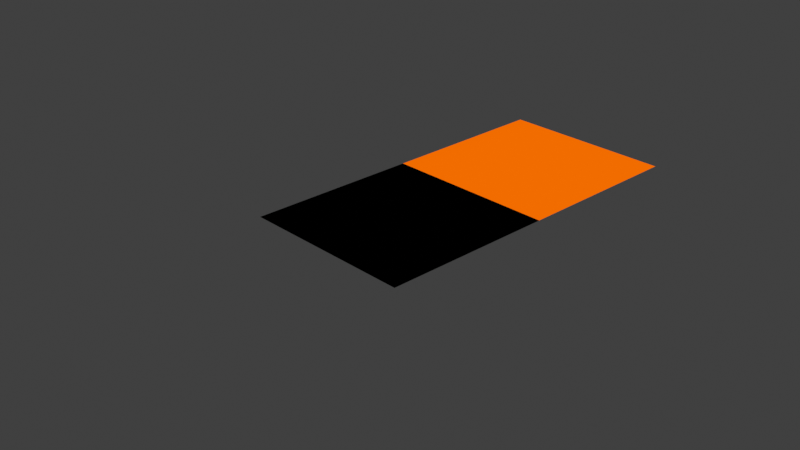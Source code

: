# Source: CIE_XYZ_colormatching_wavelength_color_.blend  (saved by Blender 2.83.18; exported with 4.5.12 LTS)
import bpy
from mathutils import Matrix  # noqa: F401  (used for matrix-valued properties, if any)

bpy.ops.wm.read_factory_settings(use_empty=True)
scene = bpy.context.scene
scene.name = 'Scene'

# ---- collections
col_collection = bpy.data.collections.new('Collection'); scene.collection.children.link(col_collection)

# ---- images (referenced by path relative to the original .blend; pixels are not part of the script)
import os
ASSET_DIR = os.environ.get("B2B_ASSET_DIR", "")  # directory of the original .blend (textures are referenced by path, not embedded)
HERE = os.path.dirname(os.path.abspath(__file__))  # packed textures are extracted next to this script under _unpacked/

def load_image(name, relpath, width, height, colorspace="sRGB"):
    """Load a texture the original file referenced (path relative to the .blend, or extracted next to this script)."""
    p = next((c for c in (os.path.join(HERE, relpath), os.path.join(ASSET_DIR, relpath)) if relpath and os.path.exists(c)), "")
    if p:
        img = bpy.data.images.load(p, check_existing=True)
        img.name = name
    else:  # same state as the original file: an image datablock whose file is absent (Cycles renders it pink)
        img = bpy.data.images.new(name, width, height)
        img.source = "FILE"
        img.filepath = "//" + (relpath or name)
    img.colorspace_settings.name = colorspace
    return img
img_float_img_exr = load_image('float_img.exr', '_unpacked/float_img.c22955ca.exr', 81, 1, 'Linear CIE-XYZ D65')
img_float_img_tiff = load_image('float_img.tiff', 'float_img.tiff', 1024, 1024, 'Linear CIE-XYZ D65')

# ---- materials (node trees are filled in below, after node groups)
mat_material = bpy.data.materials.new('Material')
mat_material.alpha_threshold = 0.0
mat_material.line_color = (0.0, 0.0, 0.0, 1.0)
mat_material_001 = bpy.data.materials.new('Material.001')
mat_material_001.alpha_threshold = 0.0
mat_material_001.line_color = (0.0, 0.0, 0.0, 1.0)

# ---- node groups
ng_wavelength_stepped = bpy.data.node_groups.new('Wavelength Stepped', 'ShaderNodeTree')
_s = ng_wavelength_stepped.interface.new_socket(name='Color', in_out='OUTPUT', socket_type='NodeSocketColor')
_s.default_value = (0.0, 0.0, 0.0, 0.0)
_s = ng_wavelength_stepped.interface.new_socket(name='Wavelength', in_out='INPUT', socket_type='NodeSocketFloat')
_s.default_value = 380.0
_s.min_value = 380.0
_s.max_value = 780.0
_N = ng_wavelength_stepped.nodes; _L = ng_wavelength_stepped.links
n0 = _N.new('NodeGroupOutput'); n0.name = 'Group Output'; n0.location = (2358, -168)
n1 = _N.new('ShaderNodeVectorMath'); n1.name = 'Vector Math'; n1.location = (2182, -195)
n1.operation = 'SCALE'
n1.inputs[3].default_value = 0.3968
n2 = _N.new('ShaderNodeTexImage'); n2.name = 'Image Texture.003'; n2.location = (1272, -98)
n2.width = 261
n2.image = img_float_img_exr
n2.interpolation = 'Closest'
n2.extension = 'CLIP'
n3 = _N.new('ShaderNodeMapRange'); n3.name = 'Map Range'; n3.location = (846, -80)
n3.inputs[1].default_value = 380.0
n3.inputs[2].default_value = 780.0
n3.inputs[5].default_value = 100.0
n4 = _N.new('NodeGroupInput'); n4.name = 'Group Input'; n4.location = (508, -250)
_L.new(n1.outputs[0], n0.inputs[0])
_L.new(n2.outputs[0], n1.inputs[0])
_L.new(n3.outputs[0], n2.inputs[0])
_L.new(n4.outputs[0], n3.inputs[0])
n0.is_active_output = True
ng_wavelength_smooth = bpy.data.node_groups.new('Wavelength Smooth', 'ShaderNodeTree')
_s = ng_wavelength_smooth.interface.new_socket(name='Color', in_out='OUTPUT', socket_type='NodeSocketColor')
_s.default_value = (0.0, 0.0, 0.0, 0.0)
_s = ng_wavelength_smooth.interface.new_socket(name='Wavelength', in_out='INPUT', socket_type='NodeSocketFloat')
_s.default_value = 380.0
_s.min_value = 380.0
_s.max_value = 780.0
_N = ng_wavelength_smooth.nodes; _L = ng_wavelength_smooth.links
n0 = _N.new('NodeGroupOutput'); n0.name = 'Group Output'; n0.location = (2358, -168)
n1 = _N.new('ShaderNodeVectorMath'); n1.name = 'Vector Math'; n1.location = (2182, -195)
n1.operation = 'SCALE'
n1.inputs[3].default_value = 0.3968
n2 = _N.new('ShaderNodeMath'); n2.name = 'Math'; n2.location = (839, -417)
n2.inputs[1].default_value = 1.0
n2.inputs[2].default_value = 0.0
n3 = _N.new('ShaderNodeMix'); n3.name = 'Mix'; n3.location = (1866, -167)
n3.data_type = 'RGBA'
n4 = _N.new('NodeGroupInput'); n4.name = 'Group Input'; n4.location = (-83, -191)
n5 = _N.new('NodeReroute'); n5.name = 'Reroute'; n5.location = (405, -349)
n5.width = 16
n5.socket_idname = 'NodeSocketFloat'
n6 = _N.new('ShaderNodeMath'); n6.name = 'Math.003'; n6.location = (101, -179)
n6.operation = 'SUBTRACT'
n6.inputs[1].default_value = 380.0
n6.inputs[2].default_value = 0.0
n7 = _N.new('ShaderNodeTexImage'); n7.name = 'Image Texture.003'; n7.location = (1272, -98)
n7.width = 261
n7.image = img_float_img_tiff
n7.interpolation = 'Closest'
n7.extension = 'CLIP'
n8 = _N.new('ShaderNodeMapRange'); n8.name = 'Map Range.001'; n8.location = (1040, -332)
n8.inputs[2].default_value = 80.0
n8.inputs[5].default_value = 100.0
n9 = _N.new('ShaderNodeMapRange'); n9.name = 'Map Range'; n9.location = (846, -80)
n9.inputs[2].default_value = 80.0
n9.inputs[5].default_value = 100.0
n10 = _N.new('ShaderNodeMath'); n10.name = 'Math.004'; n10.location = (257, -174)
n10.operation = 'DIVIDE'
n10.inputs[1].default_value = 5.0
n10.inputs[2].default_value = 0.0
n11 = _N.new('ShaderNodeMath'); n11.name = 'Math.002'; n11.location = (518, -445)
n11.operation = 'FLOOR'
n11.inputs[2].default_value = 0.0
n12 = _N.new('ShaderNodeMath'); n12.name = 'Math.001'; n12.location = (571, -212)
n12.operation = 'SUBTRACT'
n12.inputs[2].default_value = 0.0
n13 = _N.new('ShaderNodeTexImage'); n13.name = 'Image Texture.004'; n13.location = (1536, -352)
n13.width = 261
n13.image = img_float_img_tiff
n13.interpolation = 'Closest'
n13.extension = 'CLIP'
_L.new(n7.outputs[0], n3.inputs[6])
_L.new(n1.outputs[0], n0.inputs[0])
_L.new(n3.outputs[2], n1.inputs[0])
_L.new(n13.outputs[0], n3.inputs[7])
_L.new(n8.outputs[0], n13.inputs[0])
_L.new(n9.outputs[0], n7.inputs[0])
_L.new(n2.outputs[0], n8.inputs[0])
_L.new(n11.outputs[0], n2.inputs[0])
_L.new(n11.outputs[0], n9.inputs[0])
_L.new(n5.outputs[0], n11.inputs[0])
_L.new(n12.outputs[0], n3.inputs[0])
_L.new(n4.outputs[0], n6.inputs[0])
_L.new(n6.outputs[0], n10.inputs[0])
_L.new(n10.outputs[0], n5.inputs[0])
_L.new(n11.outputs[0], n12.inputs[1])
_L.new(n5.outputs[0], n12.inputs[0])
n0.is_active_output = True

# ---- material node trees
mat_material.use_nodes = True; mat_material.node_tree.nodes.clear()
_N = mat_material.node_tree.nodes; _L = mat_material.node_tree.links
n0 = _N.new('ShaderNodeOutputMaterial'); n0.name = 'Material Output'; n0.location = (653, 140)
n0.width = 142
n1 = _N.new('ShaderNodeEmission'); n1.name = 'Emission Viewer'; n1.location = (653, 180)
n1.label = 'Viewer'
n1.hide = True
n2 = _N.new('ShaderNodeValue'); n2.name = 'Value'; n2.location = (-334, 70)
n2.outputs[0].default_value = 591.6
n3 = _N.new('ShaderNodeGroup'); n3.name = 'Group.001'; n3.location = (-8, -81)
n3.width = 159
n3.node_tree = ng_wavelength_stepped
n4 = _N.new('ShaderNodeGroup'); n4.name = 'Group'; n4.location = (12, 46)
n4.width = 159
n4.node_tree = ng_wavelength_smooth
_L.new(n1.outputs[0], n0.inputs[0])
_L.new(n2.outputs[0], n4.inputs[0])
_L.new(n2.outputs[0], n3.inputs[0])
_L.new(n4.outputs[0], n1.inputs[0])
n0.is_active_output = True
mat_material_001.use_nodes = True; mat_material_001.node_tree.nodes.clear()
_N = mat_material_001.node_tree.nodes; _L = mat_material_001.node_tree.links
n0 = _N.new('ShaderNodeOutputMaterial'); n0.name = 'Material Output'; n0.location = (212, 75)
n0.width = 142
n1 = _N.new('ShaderNodeWavelength'); n1.name = 'Wavelength'; n1.location = (-77, 165)
n1.inputs[0].default_value = 591.6
_L.new(n1.outputs[0], n0.inputs[0])
n0.is_active_output = True

# ---- world
world_world = bpy.data.worlds.new('World'); scene.world = world_world
world_world.use_nodes = True; world_world.node_tree.nodes.clear()
_N = world_world.node_tree.nodes; _L = world_world.node_tree.links
n0 = _N.new('ShaderNodeOutputWorld'); n0.name = 'World Output'; n0.location = (300, 300)
n1 = _N.new('ShaderNodeBackground'); n1.name = 'Background'; n1.location = (10, 300)
n1.inputs[0].default_value = (0.05088, 0.05088, 0.05088, 1.0)
_L.new(n1.outputs[0], n0.inputs[0])
n0.is_active_output = True
world_world.color = (0.05088, 0.05088, 0.05088)
world_world.use_sun_shadow = False
world_world.sun_shadow_jitter_overblur = 0.0

# ---- cameras
cam_camera = bpy.data.cameras.new('Camera')
cam_camera.clip_end = 100.0
cam_camera.ortho_scale = 7.314

# ---- lights
light_light = bpy.data.lights.new('Light', 'POINT')
light_light.transmission_factor = 0.0
light_light.energy = 1000.0
light_light.shadow_soft_size = 0.1
light_light.shadow_maximum_resolution = 0.006
light_light.use_absolute_resolution = True

# ---- meshes
me_cube = bpy.data.meshes.new('Cube')
me_cube.from_pydata([(1.0, 1.0, 0.0), (-1.0, 1.0, 0.0), (1.0, -1.0, 0.0), (-1.0, -1.0, 0.0)], [], [(3, 2, 0, 1)])
_uv = me_cube.uv_layers.new(name='UVMap')
_uv.uv.foreach_set('vector', [0.0, 0.0, 1.0, 0.0, 1.0, 1.0, 0.0, 1.0])
me_cube.materials.append(mat_material)
me_cube.use_remesh_preserve_volume = False
me_cube.use_remesh_preserve_attributes = False
me_cube.use_mirror_vertex_groups = False
me_cube.update()
me_cube_001 = bpy.data.meshes.new('Cube.001')
me_cube_001.from_pydata([(1.0, 1.0, 0.0), (-1.0, 1.0, 0.0), (1.0, -1.0, 0.0), (-1.0, -1.0, 0.0)], [], [(3, 2, 0, 1)])
_uv = me_cube_001.uv_layers.new(name='UVMap')
_uv.uv.foreach_set('vector', [0.0, 0.0, 1.0, 0.0, 1.0, 1.0, 0.0, 1.0])
me_cube_001.materials.append(mat_material_001)
me_cube_001.use_remesh_preserve_volume = False
me_cube_001.use_remesh_preserve_attributes = False
me_cube_001.use_mirror_vertex_groups = False
me_cube_001.update()

# ---- objects
ob_cube = bpy.data.objects.new('Cube', me_cube)
ob_light = bpy.data.objects.new('Light', light_light)
ob_camera = bpy.data.objects.new('Camera', cam_camera)
ob_cube_001 = bpy.data.objects.new('Cube.001', me_cube_001)

# ---- transforms, parenting, visibility, modifiers, constraints
ob_cube.location = (0.0, 0.0, 0.0)
ob_cube.lock_rotations_4d = False
ob_cube.empty_display_type = 'ARROWS'
ob_cube.show_bounds = True
ob_cube.lineart.crease_threshold = 0.0
ob_light.location = (4.076, 1.005, 5.904)
ob_light.rotation_euler = (0.6503, 0.05522, 1.866)
ob_light.lock_rotations_4d = False
ob_light.empty_display_type = 'ARROWS'
ob_light.color = (0.0, 0.0, 0.0, 0.0)
ob_light.lineart.crease_threshold = 0.0
ob_camera.location = (7.359, -6.926, 4.958)
ob_camera.rotation_euler = (1.109, 0.0, 0.8149)
ob_camera.lock_rotations_4d = False
ob_camera.empty_display_type = 'ARROWS'
ob_camera.color = (0.0, 0.0, 0.0, 0.0)
ob_camera.display_type = 'WIRE'
ob_camera.lineart.crease_threshold = 0.0
ob_cube_001.location = (0.0, 2.0, 0.0)
ob_cube_001.lock_rotations_4d = False
ob_cube_001.empty_display_type = 'ARROWS'
ob_cube_001.show_bounds = True
ob_cube_001.lineart.crease_threshold = 0.0

# ---- collection membership
col_collection.objects.link(ob_cube)
col_collection.objects.link(ob_light)
col_collection.objects.link(ob_camera)
col_collection.objects.link(ob_cube_001)

# ---- scene / render settings (as saved in the file)
scene.camera = ob_camera
scene.frame_start = 1; scene.frame_end = 250; scene.frame_set(74)
scene.render.engine = 'CYCLES'
scene.cycles.use_denoising = False
scene.cycles.samples = 128
scene.cycles.sampling_pattern = 'TABULATED_SOBOL'
scene.cycles.use_adaptive_sampling = False
scene.cycles.use_light_tree = False
scene.view_settings.view_transform = 'Standard'
bpy.context.view_layer.update()
